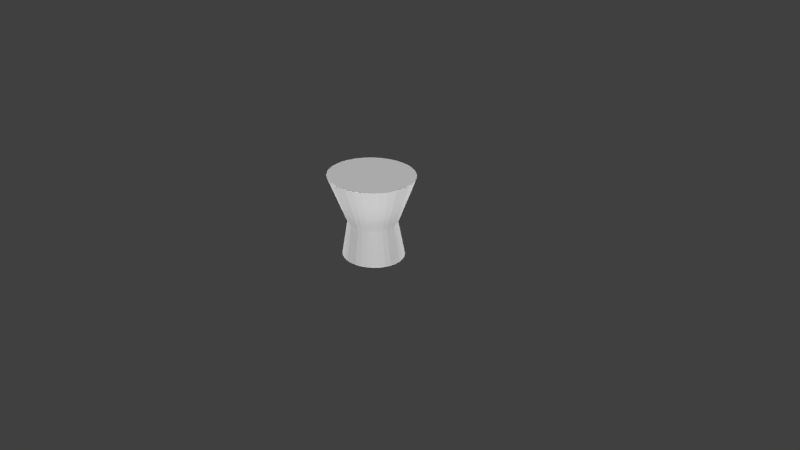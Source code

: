 # Source: torso2.blend  (saved by Blender 2.78.0; exported with 4.5.12 LTS)
import bpy
from mathutils import Matrix  # noqa: F401  (used for matrix-valued properties, if any)

bpy.ops.wm.read_factory_settings(use_empty=True)
scene = bpy.context.scene
scene.name = 'Scene'

# ---- collections
col_collection_1 = bpy.data.collections.new('Collection 1'); scene.collection.children.link(col_collection_1)

# ---- images (referenced by path relative to the original .blend; pixels are not part of the script)
import os
ASSET_DIR = os.environ.get("B2B_ASSET_DIR", "")  # directory of the original .blend (textures are referenced by path, not embedded)
HERE = os.path.dirname(os.path.abspath(__file__))  # packed textures are extracted next to this script under _unpacked/

def load_image(name, relpath, width, height, colorspace="sRGB"):
    """Load a texture the original file referenced (path relative to the .blend, or extracted next to this script)."""
    p = next((c for c in (os.path.join(HERE, relpath), os.path.join(ASSET_DIR, relpath)) if relpath and os.path.exists(c)), "")
    if p:
        img = bpy.data.images.load(p, check_existing=True)
        img.name = name
    else:  # same state as the original file: an image datablock whose file is absent (Cycles renders it pink)
        img = bpy.data.images.new(name, width, height)
        img.source = "FILE"
        img.filepath = "//" + (relpath or name)
    img.colorspace_settings.name = colorspace
    return img
img_torso_bark_png_002 = load_image('torso_bark.png.002', 'torso_bark.png', 1024, 1024, 'sRGB')

# ---- materials (node trees are filled in below, after node groups)
mat_torso_bark = bpy.data.materials.new('torso_bark')
mat_torso_bark.alpha_threshold = 0.0
mat_torso_bark.use_transparent_shadow = False
mat_torso_bark.diffuse_color = (1.0, 1.0, 1.0, 1.0)
mat_torso_bark.roughness = 0.5
mat_torso_bark.specular_intensity = 0.0

# ---- material node trees

# ---- world
world_world = bpy.data.worlds.new('World'); scene.world = world_world
world_world.color = (0.05088, 0.05088, 0.05088)
world_world.use_sun_shadow = False
world_world.sun_shadow_jitter_overblur = 0.0
world_world.cycles.sampling_method = 'NONE'
world_world.cycles.sample_map_resolution = 256

# ---- cameras
cam_camera = bpy.data.cameras.new('Camera')
cam_camera.clip_end = 100.0
cam_camera.lens = 35.0
cam_camera.sensor_width = 32.0
cam_camera.sensor_height = 18.0
cam_camera.ortho_scale = 7.314
cam_camera.dof.focus_distance = 0.0
cam_camera.dof.aperture_fstop = 128.0

# ---- lights
light_sun_005 = bpy.data.lights.new('Sun.005', 'SUN')
light_sun_005.transmission_factor = 0.0
light_sun_005.angle = 0.1993
light_sun_005.energy = 1.0
light_sun_005.shadow_buffer_clip_start = 0.5
light_sun_005.shadow_soft_size = 0.1
light_sun_005.shadow_cascade_max_distance = 1000.0
light_sun_005.cycles.use_multiple_importance_sampling = False
light_sun_004 = bpy.data.lights.new('Sun.004', 'SUN')
light_sun_004.transmission_factor = 0.0
light_sun_004.angle = 0.1993
light_sun_004.energy = 1.0
light_sun_004.shadow_buffer_clip_start = 0.5
light_sun_004.shadow_soft_size = 0.1
light_sun_004.shadow_cascade_max_distance = 1000.0
light_sun_004.cycles.use_multiple_importance_sampling = False
light_sun_003 = bpy.data.lights.new('Sun.003', 'SUN')
light_sun_003.transmission_factor = 0.0
light_sun_003.angle = 0.1993
light_sun_003.energy = 1.0
light_sun_003.shadow_buffer_clip_start = 0.5
light_sun_003.shadow_soft_size = 0.1
light_sun_003.shadow_cascade_max_distance = 1000.0
light_sun_003.cycles.use_multiple_importance_sampling = False
light_sun_002 = bpy.data.lights.new('Sun.002', 'SUN')
light_sun_002.transmission_factor = 0.0
light_sun_002.angle = 0.1993
light_sun_002.energy = 1.0
light_sun_002.shadow_buffer_clip_start = 0.5
light_sun_002.shadow_soft_size = 0.1
light_sun_002.shadow_cascade_max_distance = 1000.0
light_sun_002.cycles.use_multiple_importance_sampling = False
light_sun_001 = bpy.data.lights.new('Sun.001', 'SUN')
light_sun_001.transmission_factor = 0.0
light_sun_001.angle = 0.1993
light_sun_001.energy = 1.0
light_sun_001.shadow_buffer_clip_start = 0.5
light_sun_001.shadow_soft_size = 0.1
light_sun_001.shadow_cascade_max_distance = 1000.0
light_sun_001.cycles.use_multiple_importance_sampling = False
light_sun = bpy.data.lights.new('Sun', 'SUN')
light_sun.transmission_factor = 0.0
light_sun.angle = 0.1993
light_sun.energy = 1.0
light_sun.shadow_buffer_clip_start = 0.5
light_sun.shadow_soft_size = 0.1
light_sun.shadow_cascade_max_distance = 1000.0
light_sun.cycles.use_multiple_importance_sampling = False
light_lamp = bpy.data.lights.new('Lamp', 'POINT')
light_lamp.transmission_factor = 0.0
light_lamp.cutoff_distance = 30.0
light_lamp.energy = 100.0
light_lamp.shadow_buffer_clip_start = 1.001
light_lamp.shadow_soft_size = 0.1
light_lamp.shadow_maximum_resolution = 0.006
light_lamp.use_absolute_resolution = True
light_lamp.cycles.use_multiple_importance_sampling = False
light_lamp_001 = bpy.data.lights.new('Lamp.001', 'POINT')
light_lamp_001.transmission_factor = 0.0
light_lamp_001.cutoff_distance = 30.0
light_lamp_001.energy = 100.0
light_lamp_001.shadow_buffer_clip_start = 1.001
light_lamp_001.shadow_soft_size = 0.1
light_lamp_001.shadow_maximum_resolution = 0.006
light_lamp_001.use_absolute_resolution = True
light_lamp_001.cycles.use_multiple_importance_sampling = False

# ---- meshes
me_cylinder_006 = bpy.data.meshes.new('Cylinder.006')
me_cylinder_006.from_pydata([(0.0, 1.0, -1.0), (-4.645e-08, 1.391, 1.0), (0.1951, 0.9808, -1.0), (0.2714, 1.364, 1.0), (0.3827, 0.9239, -1.0), (0.5324, 1.285, 1.0), (0.5556, 0.8315, -1.0), (0.7729, 1.157, 1.0), (0.7071, 0.7071, -1.0), (0.9837, 0.9837, 1.0), (0.8315, 0.5556, -1.0), (1.157, 0.7729, 1.0), (0.9239, 0.3827, -1.0), (1.285, 0.5324, 1.0), (0.9808, 0.1951, -1.0), (1.364, 0.2714, 1.0), (1.0, 7.55e-08, -1.0), (1.391, -6.446e-09, 1.0), (0.9808, -0.1951, -1.0), (1.364, -0.2714, 1.0), (0.9239, -0.3827, -1.0), (1.285, -0.5324, 1.0), (0.8315, -0.5556, -1.0), (1.157, -0.7729, 1.0), (0.7071, -0.7071, -1.0), (0.9837, -0.9837, 1.0), (0.5556, -0.8315, -1.0), (0.7729, -1.157, 1.0), (0.3827, -0.9239, -1.0), (0.5324, -1.285, 1.0), (0.1951, -0.9808, -1.0), (0.2714, -1.364, 1.0), (-3.258e-07, -1.0, -1.0), (-4.997e-07, -1.391, 1.0), (-0.1951, -0.9808, -1.0), (-0.2714, -1.364, 1.0), (-0.3827, -0.9239, -1.0), (-0.5324, -1.285, 1.0), (-0.5556, -0.8315, -1.0), (-0.7729, -1.157, 1.0), (-0.7071, -0.7071, -1.0), (-0.9837, -0.9837, 1.0), (-0.8315, -0.5556, -1.0), (-1.157, -0.7729, 1.0), (-0.9239, -0.3827, -1.0), (-1.285, -0.5324, 1.0), (-0.9808, -0.1951, -1.0), (-1.364, -0.2714, 1.0), (-1.0, 9.656e-07, -1.0), (-1.391, 1.232e-06, 1.0), (-0.9808, 0.1951, -1.0), (-1.364, 0.2714, 1.0), (-0.9239, 0.3827, -1.0), (-1.285, 0.5324, 1.0), (-0.8315, 0.5556, -1.0), (-1.157, 0.7729, 1.0), (-0.7071, 0.7071, -1.0), (-0.9837, 0.9837, 1.0), (-0.5556, 0.8315, -1.0), (-0.7729, 1.157, 1.0), (-0.3827, 0.9239, -1.0), (-0.5324, 1.285, 1.0), (-0.1951, 0.9808, -1.0), (-0.2714, 1.364, 1.0), (2.416e-08, 0.7966, -0.1552), (0.1554, 0.7813, -0.1552), (0.3048, 0.7359, -0.1552), (0.4425, 0.6623, -0.1552), (0.5633, 0.5633, -0.1552), (0.6623, 0.4425, -0.1552), (0.7359, 0.3048, -0.1552), (0.7813, 0.1554, -0.1552), (0.7966, 1.181e-07, -0.1552), (0.7813, -0.1554, -0.1552), (0.7359, -0.3048, -0.1552), (0.6623, -0.4425, -0.1552), (0.5633, -0.5633, -0.1552), (0.4425, -0.6623, -0.1552), (0.3048, -0.7359, -0.1552), (0.1554, -0.7813, -0.1552), (-2.354e-07, -0.7966, -0.1552), (-0.1554, -0.7813, -0.1552), (-0.3048, -0.7359, -0.1552), (-0.4425, -0.6623, -0.1552), (-0.5633, -0.5633, -0.1552), (-0.6623, -0.4425, -0.1552), (-0.7359, -0.3048, -0.1552), (-0.7813, -0.1554, -0.1552), (-0.7966, 8.271e-07, -0.1552), (-0.7813, 0.1554, -0.1552), (-0.7359, 0.3048, -0.1552), (-0.6623, 0.4425, -0.1552), (-0.5633, 0.5633, -0.1552), (-0.4425, 0.6623, -0.1552), (-0.3048, 0.7359, -0.1552), (-0.1554, 0.7813, -0.1552)], [], [(64, 1, 3, 65), (65, 3, 5, 66), (66, 5, 7, 67), (67, 7, 9, 68), (68, 9, 11, 69), (69, 11, 13, 70), (70, 13, 15, 71), (71, 15, 17, 72), (72, 17, 19, 73), (73, 19, 21, 74), (74, 21, 23, 75), (75, 23, 25, 76), (76, 25, 27, 77), (77, 27, 29, 78), (78, 29, 31, 79), (79, 31, 33, 80), (80, 33, 35, 81), (81, 35, 37, 82), (82, 37, 39, 83), (83, 39, 41, 84), (84, 41, 43, 85), (85, 43, 45, 86), (86, 45, 47, 87), (87, 47, 49, 88), (88, 49, 51, 89), (89, 51, 53, 90), (90, 53, 55, 91), (91, 55, 57, 92), (92, 57, 59, 93), (93, 59, 61, 94), (3, 1, 63, 61, 59, 57, 55, 53, 51, 49, 47, 45, 43, 41, 39, 37, 35, 33, 31, 29, 27, 25, 23, 21, 19, 17, 15, 13, 11, 9, 7, 5), (95, 63, 1, 64), (94, 61, 63, 95), (0, 2, 4, 6, 8, 10, 12, 14, 16, 18, 20, 22, 24, 26, 28, 30, 32, 34, 36, 38, 40, 42, 44, 46, 48, 50, 52, 54, 56, 58, 60, 62), (60, 94, 95, 62), (62, 95, 64, 0), (58, 93, 94, 60), (56, 92, 93, 58), (54, 91, 92, 56), (52, 90, 91, 54), (50, 89, 90, 52), (48, 88, 89, 50), (46, 87, 88, 48), (44, 86, 87, 46), (42, 85, 86, 44), (40, 84, 85, 42), (38, 83, 84, 40), (36, 82, 83, 38), (34, 81, 82, 36), (32, 80, 81, 34), (30, 79, 80, 32), (28, 78, 79, 30), (26, 77, 78, 28), (24, 76, 77, 26), (22, 75, 76, 24), (20, 74, 75, 22), (18, 73, 74, 20), (16, 72, 73, 18), (14, 71, 72, 16), (12, 70, 71, 14), (10, 69, 70, 12), (8, 68, 69, 10), (6, 67, 68, 8), (4, 66, 67, 6), (2, 65, 66, 4), (0, 64, 65, 2)])
_uv = me_cylinder_006.uv_layers.new(name='UVMap')
_uv.uv.foreach_set('vector', [0.9138, 0.5169, 0.9138, 0.6851, 0.8809, 0.6851, 0.8809, 0.5169, 0.9549, 0.5169, 0.9549, 0.6851, 0.9219, 0.6851, 0.9219, 0.5169, 0.8317, 0.5169, 0.8317, 0.6851, 0.7987, 0.6851, 0.7987, 0.5169, 0.8728, 0.1723, 0.8728, 0.3405, 0.8398, 0.3405, 0.8398, 0.1723, 0.6675, 0.1723, 0.6675, 0.3405, 0.6345, 0.3405, 0.6345, 0.1723, 0.4621, 0.5169, 0.4621, 0.6851, 0.4291, 0.6851, 0.4291, 0.5169, 0.6264, 0.1723, 0.6264, 0.3405, 0.5934, 0.3405, 0.5934, 0.1723, 0.4621, 0.1723, 0.4621, 0.3405, 0.4291, 0.3405, 0.4291, 0.1723, 0.7496, 0.5169, 0.7496, 0.6851, 0.7166, 0.6851, 0.7166, 0.5169, 0.7906, 0.1723, 0.7906, 0.3405, 0.7577, 0.3405, 0.7577, 0.1723, 0.8317, 0.1723, 0.8317, 0.3405, 0.7987, 0.3405, 0.7987, 0.1723, 0.6264, 0.5169, 0.6264, 0.6851, 0.5934, 0.6851, 0.5934, 0.5169, 0.6675, 0.5169, 0.6675, 0.6851, 0.6345, 0.6851, 0.6345, 0.5169, 0.38, 0.5169, 0.38, 0.6851, 0.347, 0.6851, 0.347, 0.5169, 0.5032, 0.1723, 0.5032, 0.3405, 0.4702, 0.3405, 0.4702, 0.1723, 0.421, 0.1723, 0.421, 0.3405, 0.3881, 0.3405, 0.3881, 0.1723, 0.38, 0.1723, 0.38, 0.3405, 0.347, 0.3405, 0.347, 0.1723, 0.5443, 0.1723, 0.5443, 0.3405, 0.5113, 0.3405, 0.5113, 0.1723, 0.5853, 0.1723, 0.5853, 0.3405, 0.5523, 0.3405, 0.5523, 0.1723, 0.5853, 0.5169, 0.5853, 0.6851, 0.5523, 0.6851, 0.5523, 0.5169, 0.7906, 0.5169, 0.7906, 0.6851, 0.7577, 0.6851, 0.7577, 0.5169, 0.421, 0.5169, 0.421, 0.6851, 0.3881, 0.6851, 0.3881, 0.5169, 0.8728, 0.5169, 0.8728, 0.6851, 0.8398, 0.6851, 0.8398, 0.5169, 0.7496, 0.1723, 0.7496, 0.3405, 0.7166, 0.3405, 0.7166, 0.1723, 0.7085, 0.5169, 0.7085, 0.6851, 0.6755, 0.6851, 0.6755, 0.5169, 0.9549, 0.1723, 0.9549, 0.3405, 0.9219, 0.3405, 0.9219, 0.1723, 0.9138, 0.1723, 0.9138, 0.3405, 0.8809, 0.3405, 0.8809, 0.1723, 0.996, 0.1723, 0.996, 0.3405, 0.963, 0.3405, 0.963, 0.1723, 0.5032, 0.5169, 0.5032, 0.6851, 0.4702, 0.6851, 0.4702, 0.5169, 0.5443, 0.5169, 0.5443, 0.6851, 0.5113, 0.6851, 0.5113, 0.5169, 0.3015, 0.6212, 0.2782, 0.6445, 0.2508, 0.6628, 0.2203, 0.6754, 0.188, 0.6819, 0.155, 0.6819, 0.1226, 0.6754, 0.09216, 0.6628, 0.06474, 0.6445, 0.04142, 0.6212, 0.0231, 0.5937, 0.01048, 0.5633, 0.004041, 0.5309, 0.004041, 0.4979, 0.01048, 0.4656, 0.0231, 0.4351, 0.04142, 0.4077, 0.06474, 0.3844, 0.09217, 0.366, 0.1226, 0.3534, 0.155, 0.347, 0.188, 0.347, 0.2203, 0.3534, 0.2508, 0.366, 0.2782, 0.3844, 0.3015, 0.4077, 0.3199, 0.4351, 0.3325, 0.4656, 0.3389, 0.4979, 0.3389, 0.5309, 0.3325, 0.5633, 0.3199, 0.5937, 0.996, 0.5169, 0.996, 0.6851, 0.963, 0.6851, 0.963, 0.5169, 0.7085, 0.1723, 0.7085, 0.3405, 0.6755, 0.3405, 0.6755, 0.1723, 0.06474, 0.04142, 0.09216, 0.0231, 0.1226, 0.01048, 0.155, 0.004041, 0.188, 0.004041, 0.2203, 0.01048, 0.2508, 0.0231, 0.2782, 0.04142, 0.3015, 0.06474, 0.3199, 0.09216, 0.3325, 0.1226, 0.3389, 0.155, 0.3389, 0.188, 0.3325, 0.2203, 0.3199, 0.2508, 0.3015, 0.2782, 0.2782, 0.3015, 0.2508, 0.3199, 0.2203, 0.3325, 0.188, 0.3389, 0.155, 0.3389, 0.1226, 0.3325, 0.09216, 0.3199, 0.06474, 0.3015, 0.04142, 0.2782, 0.0231, 0.2508, 0.01048, 0.2203, 0.004041, 0.188, 0.004041, 0.155, 0.01048, 0.1226, 0.0231, 0.09217, 0.04142, 0.06474, 0.7085, 0.004041, 0.7085, 0.1723, 0.6755, 0.1723, 0.6755, 0.004041, 0.996, 0.3486, 0.996, 0.5169, 0.963, 0.5169, 0.963, 0.3486, 0.5443, 0.3486, 0.5443, 0.5169, 0.5113, 0.5169, 0.5113, 0.3486, 0.5032, 0.3486, 0.5032, 0.5169, 0.4702, 0.5169, 0.4702, 0.3486, 0.996, 0.004041, 0.996, 0.1723, 0.963, 0.1723, 0.963, 0.004041, 0.9138, 0.004041, 0.9138, 0.1723, 0.8809, 0.1723, 0.8809, 0.004041, 0.9549, 0.004041, 0.9549, 0.1723, 0.9219, 0.1723, 0.9219, 0.004041, 0.7085, 0.3486, 0.7085, 0.5169, 0.6755, 0.5169, 0.6755, 0.3486, 0.7496, 0.004041, 0.7496, 0.1723, 0.7166, 0.1723, 0.7166, 0.004041, 0.8728, 0.3486, 0.8728, 0.5169, 0.8398, 0.5169, 0.8398, 0.3486, 0.421, 0.3486, 0.421, 0.5169, 0.3881, 0.5169, 0.3881, 0.3486, 0.7906, 0.3486, 0.7906, 0.5169, 0.7577, 0.5169, 0.7577, 0.3486, 0.5853, 0.3486, 0.5853, 0.5169, 0.5523, 0.5169, 0.5523, 0.3486, 0.5853, 0.004041, 0.5853, 0.1723, 0.5523, 0.1723, 0.5523, 0.004041, 0.5443, 0.004041, 0.5443, 0.1723, 0.5113, 0.1723, 0.5113, 0.004041, 0.38, 0.004042, 0.38, 0.1723, 0.347, 0.1723, 0.347, 0.004041, 0.421, 0.004042, 0.421, 0.1723, 0.3881, 0.1723, 0.3881, 0.004041, 0.5032, 0.004041, 0.5032, 0.1723, 0.4702, 0.1723, 0.4702, 0.004041, 0.38, 0.3486, 0.38, 0.5169, 0.347, 0.5169, 0.347, 0.3486, 0.6675, 0.3486, 0.6675, 0.5169, 0.6345, 0.5169, 0.6345, 0.3486, 0.6264, 0.3486, 0.6264, 0.5169, 0.5934, 0.5169, 0.5934, 0.3486, 0.8317, 0.004041, 0.8317, 0.1723, 0.7987, 0.1723, 0.7987, 0.004041, 0.7906, 0.004041, 0.7906, 0.1723, 0.7577, 0.1723, 0.7577, 0.004041, 0.7496, 0.3486, 0.7496, 0.5169, 0.7166, 0.5169, 0.7166, 0.3486, 0.4621, 0.004042, 0.4621, 0.1723, 0.4291, 0.1723, 0.4291, 0.004041, 0.6264, 0.004041, 0.6264, 0.1723, 0.5934, 0.1723, 0.5934, 0.004041, 0.4621, 0.3486, 0.4621, 0.5169, 0.4291, 0.5169, 0.4291, 0.3486, 0.6675, 0.004041, 0.6675, 0.1723, 0.6345, 0.1723, 0.6345, 0.004041, 0.8728, 0.004041, 0.8728, 0.1723, 0.8398, 0.1723, 0.8398, 0.004041, 0.8317, 0.3486, 0.8317, 0.5169, 0.7987, 0.5169, 0.7987, 0.3486, 0.9549, 0.3486, 0.9549, 0.5169, 0.9219, 0.5169, 0.9219, 0.3486, 0.9138, 0.3486, 0.9138, 0.5169, 0.8809, 0.5169, 0.8809, 0.3486])
me_cylinder_006.materials.append(mat_torso_bark)
me_cylinder_006.use_remesh_preserve_volume = False
me_cylinder_006.use_remesh_preserve_attributes = False
me_cylinder_006.use_mirror_vertex_groups = False
me_cylinder_006.update()

# ---- objects
ob_sun_005 = bpy.data.objects.new('Sun.005', light_sun_005)
ob_sun_004 = bpy.data.objects.new('Sun.004', light_sun_004)
ob_sun_003 = bpy.data.objects.new('Sun.003', light_sun_003)
ob_sun_002 = bpy.data.objects.new('Sun.002', light_sun_002)
ob_sun_001 = bpy.data.objects.new('Sun.001', light_sun_001)
ob_sun = bpy.data.objects.new('Sun', light_sun)
ob_lamp = bpy.data.objects.new('Lamp', light_lamp)
ob_camera = bpy.data.objects.new('Camera', cam_camera)
ob_lamp_001 = bpy.data.objects.new('Lamp.001', light_lamp_001)
ob_cylinder = bpy.data.objects.new('Cylinder', me_cylinder_006)

# ---- transforms, parenting, visibility, modifiers, constraints
ob_sun_005.location = (9.542, 7.607, 1.144)
ob_sun_005.rotation_euler = (1.581, -0.0, 0.0)
ob_sun_005.lineart.crease_threshold = 0.0
ob_sun_004.location = (8.867, 7.634, 1.144)
ob_sun_004.rotation_euler = (-0.0, 1.577, 1.577)
ob_sun_004.lineart.crease_threshold = 0.0
ob_sun_003.location = (10.24, 7.609, 0.5223)
ob_sun_003.rotation_euler = (3.349e-05, 1.567, 3.364e-05)
ob_sun_003.lineart.crease_threshold = 0.0
ob_sun_002.location = (11.41, 7.609, 0.5223)
ob_sun_002.rotation_euler = (0.0002096, -1.57, -0.0002098)
ob_sun_002.lineart.crease_threshold = 0.0
ob_sun_001.location = (10.78, 7.609, 0.5374)
ob_sun_001.rotation_euler = (-2.831e-07, -3.138, 5.678e-10)
ob_sun_001.lineart.crease_threshold = 0.0
ob_sun.location = (12.09, 7.609, 0.5226)
ob_sun.lineart.crease_threshold = 0.0
ob_lamp.location = (12.16, 8.614, 5.904)
ob_lamp.rotation_euler = (0.6503, 0.05522, 1.866)
ob_lamp.lock_rotations_4d = False
ob_lamp.empty_display_type = 'ARROWS'
ob_lamp.color = (0.0, 0.0, 0.0, 0.0)
ob_lamp.lineart.crease_threshold = 0.0
ob_camera.location = (7.481, -6.508, 5.344)
ob_camera.rotation_euler = (1.109, 0.01082, 0.8149)
ob_camera.lock_rotations_4d = False
ob_camera.empty_display_type = 'ARROWS'
ob_camera.color = (0.0, 0.0, 0.0, 0.0)
ob_camera.display_type = 'WIRE'
ob_camera.lineart.crease_threshold = 0.0
ob_lamp_001.location = (12.16, 8.614, 5.904)
ob_lamp_001.rotation_euler = (0.6503, 0.05522, 1.866)
ob_lamp_001.lock_rotations_4d = False
ob_lamp_001.empty_display_type = 'ARROWS'
ob_lamp_001.color = (0.0, 0.0, 0.0, 0.0)
ob_lamp_001.lineart.crease_threshold = 0.0
ob_cylinder.location = (0.0, 0.0, 0.5656)
ob_cylinder.scale = (0.4192, 0.3873, 0.5441)
ob_cylinder.lineart.crease_threshold = 0.0

# ---- collection membership
col_collection_1.objects.link(ob_sun_005)
col_collection_1.objects.link(ob_sun_004)
col_collection_1.objects.link(ob_sun_003)
col_collection_1.objects.link(ob_sun_002)
col_collection_1.objects.link(ob_sun_001)
col_collection_1.objects.link(ob_sun)
col_collection_1.objects.link(ob_lamp)
col_collection_1.objects.link(ob_camera)
col_collection_1.objects.link(ob_lamp_001)
col_collection_1.objects.link(ob_cylinder)

# ---- scene / render settings (as saved in the file)
scene.camera = ob_camera
scene.frame_start = 2; scene.frame_end = 250; scene.frame_set(0)
scene.render.engine = 'BLENDER_EEVEE_NEXT'
scene.render.resolution_percentage = 50
scene.render.dither_intensity = 0.0
scene.cycles.use_denoising = False
scene.cycles.samples = 10
scene.cycles.sampling_pattern = 'TABULATED_SOBOL'
scene.cycles.light_sampling_threshold = 0.0
scene.cycles.use_adaptive_sampling = False
scene.cycles.use_light_tree = False
scene.cycles.blur_glossy = 0.0
scene.cycles.pixel_filter_type = 'GAUSSIAN'
scene.cycles.sample_clamp_indirect = 0.0
scene.view_settings.view_transform = 'Standard'
bpy.context.view_layer.update()
